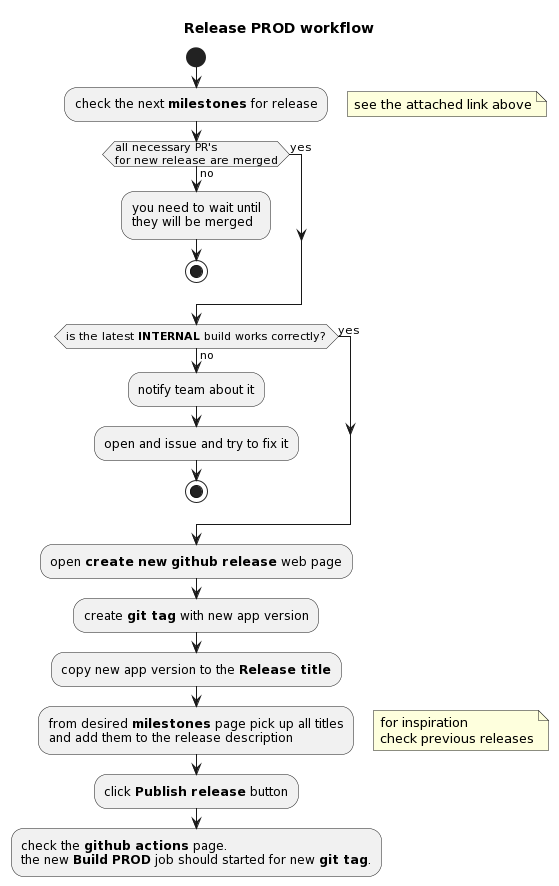

The diagram above was rendered by PlantUML. Its source (embedded in the PNG):
@startuml
title: Release PROD workflow
  start
  :check the next **milestones** for release;
    floating note right: see the attached link above
  if (all necessary PR's\nfor new release are merged) then (no)
    :you need to wait until\nthey will be merged;
    stop;
  else (yes) 
  endif
  if (is the latest **INTERNAL** build works correctly?) then (no)
    :notify team about it;
    :open and issue and try to fix it;
    stop;
  else (yes) 
  endif
  :open **create new github release** web page;
  :create **git tag** with new app version;
  :copy new app version to the **Release title**;
  :from desired **milestones** page pick up all titles\nand add them to the release description;
    floating note right: for inspiration\ncheck previous releases
  :click **Publish release** button;
  :check the **github actions** page.\nthe new **Build PROD** job should started for new **git tag**.;
@enduml